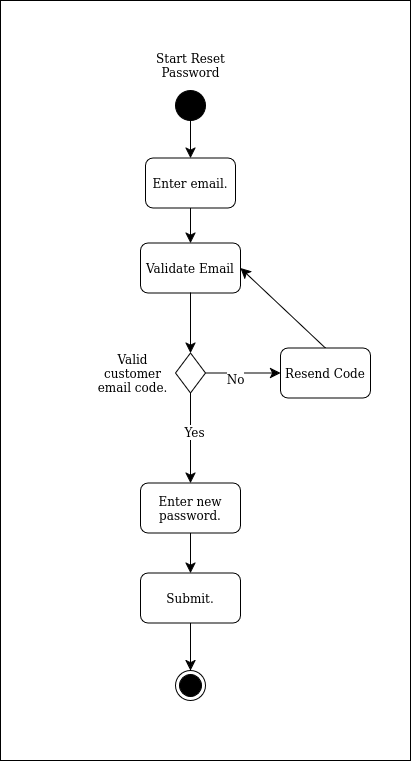

The diagram above was exported from draw.io. Its source (the exported page's mxGraphModel, read from the mxfile embedded in the PNG):
<mxGraphModel dx="816" dy="950" grid="1" gridSize="10" guides="1" tooltips="1" connect="1" arrows="1" fold="1" page="1" pageScale="1" pageWidth="4681" pageHeight="3300" math="0" shadow="0">
  <root>
    <mxCell id="0" />
    <mxCell id="1" parent="0" />
    <mxCell id="bQOHjfnGkmlY5GaeAhft-182" value="" style="rounded=0;whiteSpace=wrap;html=1;" vertex="1" parent="1">
      <mxGeometry x="90" y="1140" width="410" height="760" as="geometry" />
    </mxCell>
    <mxCell id="bQOHjfnGkmlY5GaeAhft-118" style="edgeStyle=none;curved=1;rounded=0;orthogonalLoop=1;jettySize=auto;html=1;exitX=1;exitY=1;exitDx=0;exitDy=0;fontSize=12;startSize=8;endSize=8;" edge="1" parent="1">
      <mxGeometry relative="1" as="geometry">
        <mxPoint x="439.14213562372356" y="1204.1421356237238" as="sourcePoint" />
        <mxPoint x="439.14213562372356" y="1204.1421356237238" as="targetPoint" />
      </mxGeometry>
    </mxCell>
    <mxCell id="bQOHjfnGkmlY5GaeAhft-119" style="edgeStyle=none;curved=1;rounded=0;orthogonalLoop=1;jettySize=auto;html=1;entryX=0.5;entryY=0;entryDx=0;entryDy=0;fontSize=12;startSize=8;endSize=8;" edge="1" parent="1" source="bQOHjfnGkmlY5GaeAhft-178" target="bQOHjfnGkmlY5GaeAhft-122">
      <mxGeometry relative="1" as="geometry">
        <mxPoint x="280" y="1263" as="sourcePoint" />
      </mxGeometry>
    </mxCell>
    <mxCell id="bQOHjfnGkmlY5GaeAhft-121" style="edgeStyle=none;curved=1;rounded=0;orthogonalLoop=1;jettySize=auto;html=1;entryX=0.5;entryY=0;entryDx=0;entryDy=0;fontSize=12;startSize=8;endSize=8;" edge="1" parent="1" source="bQOHjfnGkmlY5GaeAhft-122">
      <mxGeometry relative="1" as="geometry">
        <mxPoint x="280" y="1382.5" as="targetPoint" />
      </mxGeometry>
    </mxCell>
    <mxCell id="bQOHjfnGkmlY5GaeAhft-122" value="Enter email." style="rounded=1;whiteSpace=wrap;html=1;" vertex="1" parent="1">
      <mxGeometry x="235" y="1297.5" width="90" height="50" as="geometry" />
    </mxCell>
    <mxCell id="bQOHjfnGkmlY5GaeAhft-123" value="Validate Email" style="rounded=1;whiteSpace=wrap;html=1;" vertex="1" parent="1">
      <mxGeometry x="230" y="1382.5" width="100" height="50" as="geometry" />
    </mxCell>
    <mxCell id="bQOHjfnGkmlY5GaeAhft-124" style="edgeStyle=none;curved=1;rounded=0;orthogonalLoop=1;jettySize=auto;html=1;entryX=0.5;entryY=0;entryDx=0;entryDy=0;fontSize=12;startSize=8;endSize=8;exitX=0.5;exitY=1;exitDx=0;exitDy=0;" edge="1" parent="1" source="bQOHjfnGkmlY5GaeAhft-129" target="bQOHjfnGkmlY5GaeAhft-135">
      <mxGeometry relative="1" as="geometry">
        <mxPoint x="305" y="1580" as="sourcePoint" />
        <mxPoint x="280" y="1595" as="targetPoint" />
      </mxGeometry>
    </mxCell>
    <mxCell id="bQOHjfnGkmlY5GaeAhft-125" value="Yes" style="edgeLabel;html=1;align=center;verticalAlign=middle;resizable=0;points=[];fontSize=12;" vertex="1" connectable="0" parent="bQOHjfnGkmlY5GaeAhft-124">
      <mxGeometry x="-0.1276" y="3" relative="1" as="geometry">
        <mxPoint as="offset" />
      </mxGeometry>
    </mxCell>
    <mxCell id="bQOHjfnGkmlY5GaeAhft-126" style="edgeStyle=none;curved=1;rounded=0;orthogonalLoop=1;jettySize=auto;html=1;entryX=0.5;entryY=0;entryDx=0;entryDy=0;fontSize=12;startSize=8;endSize=8;exitX=0.5;exitY=1;exitDx=0;exitDy=0;" edge="1" parent="1" source="bQOHjfnGkmlY5GaeAhft-123" target="bQOHjfnGkmlY5GaeAhft-129">
      <mxGeometry relative="1" as="geometry">
        <mxPoint x="285" y="1522.5" as="sourcePoint" />
      </mxGeometry>
    </mxCell>
    <mxCell id="bQOHjfnGkmlY5GaeAhft-127" style="edgeStyle=none;curved=1;rounded=0;orthogonalLoop=1;jettySize=auto;html=1;entryX=0;entryY=0.5;entryDx=0;entryDy=0;fontSize=12;startSize=8;endSize=8;" edge="1" parent="1" source="bQOHjfnGkmlY5GaeAhft-129" target="bQOHjfnGkmlY5GaeAhft-132">
      <mxGeometry relative="1" as="geometry" />
    </mxCell>
    <mxCell id="bQOHjfnGkmlY5GaeAhft-128" value="No" style="edgeLabel;html=1;align=center;verticalAlign=middle;resizable=0;points=[];fontSize=12;" vertex="1" connectable="0" parent="bQOHjfnGkmlY5GaeAhft-127">
      <mxGeometry x="-0.222" y="-6" relative="1" as="geometry">
        <mxPoint as="offset" />
      </mxGeometry>
    </mxCell>
    <mxCell id="bQOHjfnGkmlY5GaeAhft-129" value="" style="rhombus;whiteSpace=wrap;html=1;" vertex="1" parent="1">
      <mxGeometry x="265" y="1492.5" width="30" height="40" as="geometry" />
    </mxCell>
    <mxCell id="bQOHjfnGkmlY5GaeAhft-130" style="edgeStyle=none;curved=1;rounded=0;orthogonalLoop=1;jettySize=auto;html=1;exitX=1;exitY=1;exitDx=0;exitDy=0;fontSize=12;startSize=8;endSize=8;" edge="1" parent="1">
      <mxGeometry relative="1" as="geometry">
        <mxPoint x="294.14213562373095" y="1629.142135623731" as="sourcePoint" />
        <mxPoint x="294.14213562373095" y="1629.142135623731" as="targetPoint" />
      </mxGeometry>
    </mxCell>
    <mxCell id="bQOHjfnGkmlY5GaeAhft-131" style="edgeStyle=none;curved=1;rounded=0;orthogonalLoop=1;jettySize=auto;html=1;exitX=0.5;exitY=0;exitDx=0;exitDy=0;entryX=1;entryY=0.5;entryDx=0;entryDy=0;fontSize=12;startSize=8;endSize=8;" edge="1" parent="1" source="bQOHjfnGkmlY5GaeAhft-132" target="bQOHjfnGkmlY5GaeAhft-123">
      <mxGeometry relative="1" as="geometry">
        <mxPoint x="335" y="1497.5" as="targetPoint" />
      </mxGeometry>
    </mxCell>
    <mxCell id="bQOHjfnGkmlY5GaeAhft-132" value="Resend Code" style="rounded=1;whiteSpace=wrap;html=1;" vertex="1" parent="1">
      <mxGeometry x="370" y="1487.5" width="90" height="50" as="geometry" />
    </mxCell>
    <mxCell id="bQOHjfnGkmlY5GaeAhft-133" value="Valid customer email code." style="text;html=1;align=center;verticalAlign=middle;whiteSpace=wrap;rounded=0;" vertex="1" parent="1">
      <mxGeometry x="180" y="1497.5" width="85" height="30" as="geometry" />
    </mxCell>
    <mxCell id="bQOHjfnGkmlY5GaeAhft-134" style="edgeStyle=none;curved=1;rounded=0;orthogonalLoop=1;jettySize=auto;html=1;entryX=0.5;entryY=0;entryDx=0;entryDy=0;fontSize=12;startSize=8;endSize=8;" edge="1" parent="1" source="bQOHjfnGkmlY5GaeAhft-135" target="bQOHjfnGkmlY5GaeAhft-137">
      <mxGeometry relative="1" as="geometry" />
    </mxCell>
    <mxCell id="bQOHjfnGkmlY5GaeAhft-135" value="Enter new password." style="rounded=1;whiteSpace=wrap;html=1;" vertex="1" parent="1">
      <mxGeometry x="230" y="1622.5" width="100" height="50" as="geometry" />
    </mxCell>
    <mxCell id="bQOHjfnGkmlY5GaeAhft-136" style="edgeStyle=none;curved=1;rounded=0;orthogonalLoop=1;jettySize=auto;html=1;entryX=0.5;entryY=0;entryDx=0;entryDy=0;fontSize=12;startSize=8;endSize=8;" edge="1" parent="1" source="bQOHjfnGkmlY5GaeAhft-137" target="bQOHjfnGkmlY5GaeAhft-179">
      <mxGeometry relative="1" as="geometry">
        <mxPoint x="280" y="1802.5" as="targetPoint" />
      </mxGeometry>
    </mxCell>
    <mxCell id="bQOHjfnGkmlY5GaeAhft-137" value="Submit." style="rounded=1;whiteSpace=wrap;html=1;" vertex="1" parent="1">
      <mxGeometry x="230" y="1712.5" width="100" height="50" as="geometry" />
    </mxCell>
    <mxCell id="bQOHjfnGkmlY5GaeAhft-178" value="" style="ellipse;whiteSpace=wrap;html=1;aspect=fixed;fillColor=#000000;" vertex="1" parent="1">
      <mxGeometry x="265" y="1230" width="30" height="30" as="geometry" />
    </mxCell>
    <mxCell id="bQOHjfnGkmlY5GaeAhft-179" value="" style="ellipse;html=1;shape=endState;fillColor=#000000;strokeColor=#000000;" vertex="1" parent="1">
      <mxGeometry x="265" y="1810" width="30" height="30" as="geometry" />
    </mxCell>
    <mxCell id="bQOHjfnGkmlY5GaeAhft-181" value="Start Reset Password" style="text;html=1;align=center;verticalAlign=middle;whiteSpace=wrap;rounded=0;" vertex="1" parent="1">
      <mxGeometry x="242.5" y="1190" width="75" height="30" as="geometry" />
    </mxCell>
  </root>
</mxGraphModel>